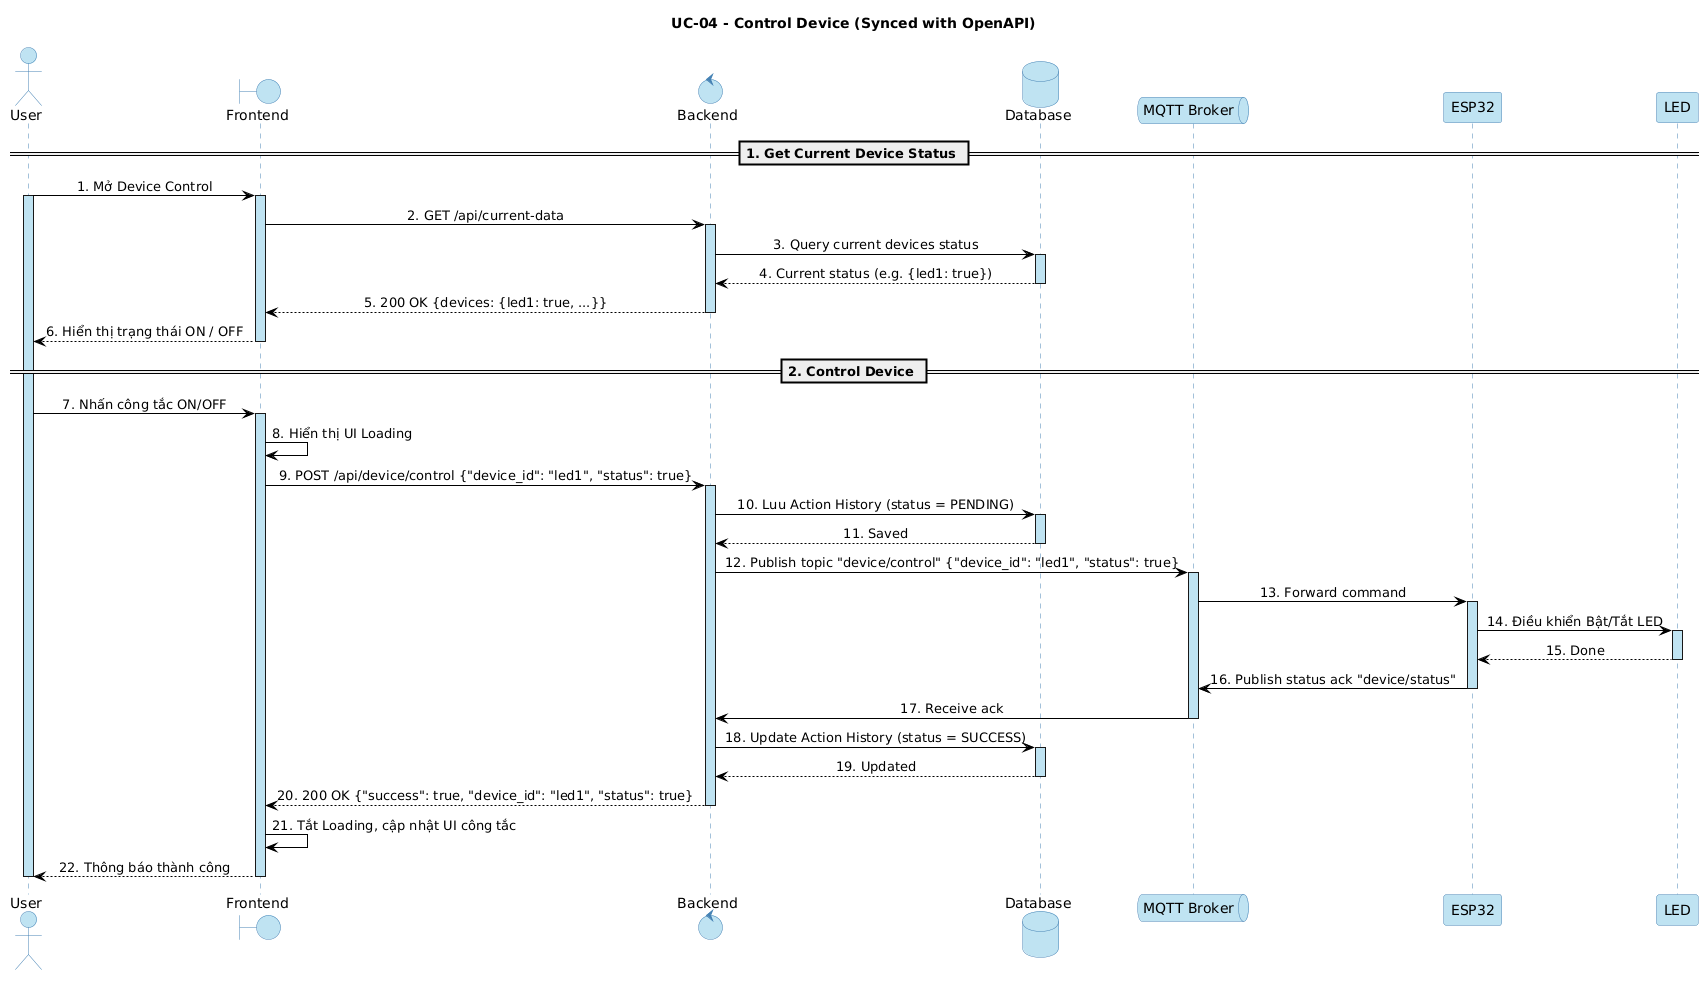

The diagram above was rendered by PlantUML. Its source (embedded in the PNG):
@startuml
skinparam monochrome false
skinparam SequenceMessageAlign center
skinparam Shadowing false

' ===== MÀU CHUNG =====
skinparam ParticipantBackgroundColor #BFE3F2
skinparam ParticipantBorderColor #4682B4
skinparam ParticipantFontColor black

' ===== FRONTEND =====
skinparam BoundaryBackgroundColor #BFE3F2
skinparam BoundaryBorderColor #4682B4
skinparam BoundaryFontColor black

' ===== BACKEND =====
skinparam ControlBackgroundColor #BFE3F2
skinparam ControlBorderColor #4682B4
skinparam ControlFontColor black

' ===== DATABASE =====
skinparam DatabaseBackgroundColor #BFE3F2
skinparam DatabaseBorderColor #4682B4
skinparam DatabaseFontColor black

' ===== MQTT =====
skinparam QueueBackgroundColor #BFE3F2
skinparam QueueBorderColor #4682B4
skinparam QueueFontColor black

' ===== ESP32 / LED =====
skinparam ParticipantBackgroundColor #BFE3F2
skinparam ParticipantBorderColor #4682B4
skinparam ParticipantFontColor black

' ===== USER =====
skinparam ActorBackgroundColor #BFE3F2
skinparam ActorBorderColor #4682B4
skinparam ActorFontColor black

' ===== ACTIVATION BAR + LIFELINE =====
skinparam sequence {
    ActivationBackgroundColor #BFE3F2
    ActivationBorderColor #4682B4

    LifeLineBackgroundColor #BFE3F2
    LifeLineBorderColor #4682B4

    ArrowColor black
    ArrowFontColor black
}

title UC-04 - Control Device (Synced with OpenAPI)

actor User
boundary Frontend
control Backend
database Database
queue "MQTT Broker" as MQTT
participant ESP32
participant LED

== 1. Get Current Device Status ==

User -> Frontend: 1. Mở Device Control
activate User
activate Frontend

Frontend -> Backend: 2. GET /api/current-data
activate Backend

Backend -> Database: 3. Query current devices status
activate Database
Database --> Backend: 4. Current status (e.g. {led1: true})
deactivate Database

Backend --> Frontend: 5. 200 OK {devices: {led1: true, ...}}
deactivate Backend

Frontend --> User: 6. Hiển thị trạng thái ON / OFF
deactivate Frontend

== 2. Control Device ==

User -> Frontend: 7. Nhấn công tắc ON/OFF
activate Frontend

Frontend -> Frontend: 8. Hiển thị UI Loading
Frontend -> Backend: 9. POST /api/device/control {"device_id": "led1", "status": true}
activate Backend

Backend -> Database: 10. Luu Action History (status = PENDING)
activate Database
Database --> Backend: 11. Saved
deactivate Database

Backend -> MQTT: 12. Publish topic "device/control" {"device_id": "led1", "status": true}
activate MQTT

MQTT -> ESP32: 13. Forward command
activate ESP32

ESP32 -> LED: 14. Điều khiển Bật/Tắt LED
activate LED
LED --> ESP32: 15. Done
deactivate LED

ESP32 -> MQTT: 16. Publish status ack "device/status"
deactivate ESP32

MQTT -> Backend: 17. Receive ack
deactivate MQTT

Backend -> Database: 18. Update Action History (status = SUCCESS)
activate Database
Database --> Backend: 19. Updated
deactivate Database

Backend --> Frontend: 20. 200 OK {"success": true, "device_id": "led1", "status": true}
deactivate Backend

Frontend -> Frontend: 21. Tắt Loading, cập nhật UI công tắc
Frontend --> User: 22. Thông báo thành công
deactivate Frontend
deactivate User
@enduml